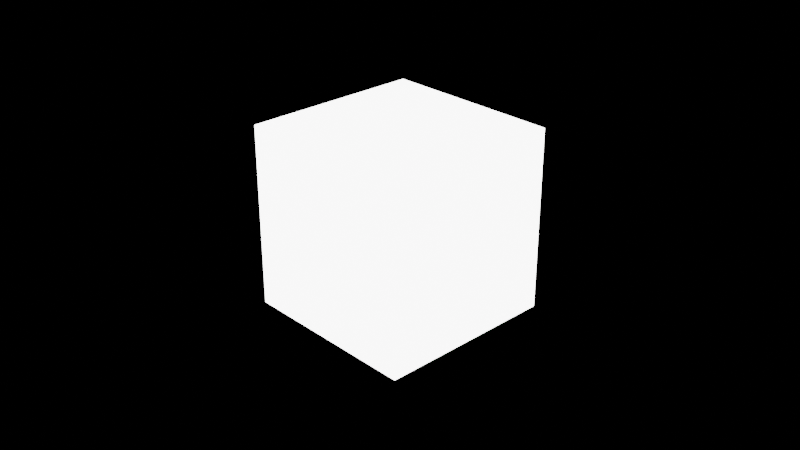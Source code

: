 # Source: test.blend  (saved by Blender 2.80.45; exported with 4.5.12 LTS)
import bpy
from mathutils import Matrix  # noqa: F401  (used for matrix-valued properties, if any)

bpy.ops.wm.read_factory_settings(use_empty=True)
scene = bpy.context.scene
scene.name = 'Scene'

# ---- collections
col_collection = bpy.data.collections.new('Collection'); scene.collection.children.link(col_collection)

# ---- materials (node trees are filled in below, after node groups)
mat_material = bpy.data.materials.new('Material')
mat_material.alpha_threshold = 0.0
mat_material.use_transparent_shadow = False
mat_material.roughness = 0.5
mat_material.line_color = (0.0, 0.0, 0.0, 1.0)

# ---- material node trees
mat_material.use_nodes = True; mat_material.node_tree.nodes.clear()
_N = mat_material.node_tree.nodes; _L = mat_material.node_tree.links
n0 = _N.new('ShaderNodeOutputMaterial'); n0.name = 'Material Output'; n0.location = (300, 300)
n1 = _N.new('ShaderNodeEmission'); n1.name = 'Emission'; n1.location = (10, 300)
n1.inputs[1].default_value = 5.8
_L.new(n1.outputs[0], n0.inputs[0])
n0.is_active_output = True

# ---- world
world_world = bpy.data.worlds.new('World'); scene.world = world_world
world_world.use_nodes = True; world_world.node_tree.nodes.clear()
_N = world_world.node_tree.nodes; _L = world_world.node_tree.links
n0 = _N.new('ShaderNodeOutputWorld'); n0.name = 'World Output'; n0.location = (300, 300)
n1 = _N.new('ShaderNodeBackground'); n1.name = 'Background'; n1.location = (10, 300)
n1.inputs[0].default_value = (0.0, 0.0, 0.0, 1.0)
_L.new(n1.outputs[0], n0.inputs[0])
n0.is_active_output = True
world_world.color = (0.05088, 0.05088, 0.05088)
world_world.use_sun_shadow = False
world_world.sun_shadow_jitter_overblur = 0.0

# ---- cameras
cam_camera = bpy.data.cameras.new('Camera')
cam_camera.clip_end = 100.0
cam_camera.ortho_scale = 7.314
cam_camera.dof.focus_distance = 0.0
cam_camera.dof.aperture_fstop = 128.0

# ---- lights
light_light = bpy.data.lights.new('Light', 'POINT')
light_light.transmission_factor = 0.0
light_light.cutoff_distance = 30.0
light_light.energy = 1000.0
light_light.shadow_buffer_clip_start = 1.001
light_light.shadow_soft_size = 0.1
light_light.shadow_maximum_resolution = 0.006
light_light.use_absolute_resolution = True

# ---- meshes
me_cube = bpy.data.meshes.new('Cube')
me_cube.from_pydata([(1.0, 1.0, 1.0), (1.0, 1.0, -1.0), (1.0, -1.0, 1.0), (1.0, -1.0, -1.0), (-1.0, 1.0, 1.0), (-1.0, 1.0, -1.0), (-1.0, -1.0, 1.0), (-1.0, -1.0, -1.0)], [], [(0, 4, 6, 2), (3, 2, 6, 7), (7, 6, 4, 5), (5, 1, 3, 7), (1, 0, 2, 3), (5, 4, 0, 1)])
_uv = me_cube.uv_layers.new(name='UVMap')
_uv.uv.foreach_set('vector', [0.375, 0.0, 0.625, 0.0, 0.625, 0.25, 0.375, 0.25, 0.375, 0.25, 0.625, 0.25, 0.625, 0.5, 0.375, 0.5, 0.375, 0.5, 0.625, 0.5, 0.625, 0.75, 0.375, 0.75, 0.375, 0.75, 0.625, 0.75, 0.625, 1.0, 0.375, 1.0, 0.125, 0.5, 0.375, 0.5, 0.375, 0.75, 0.125, 0.75, 0.625, 0.5, 0.875, 0.5, 0.875, 0.75, 0.625, 0.75])
me_cube.materials.append(mat_material)
me_cube.use_remesh_preserve_volume = False
me_cube.use_remesh_preserve_attributes = False
me_cube.use_mirror_vertex_groups = False
me_cube.update()

# ---- objects
ob_cube = bpy.data.objects.new('Cube', me_cube)
ob_light = bpy.data.objects.new('Light', light_light)
ob_camera = bpy.data.objects.new('Camera', cam_camera)

# ---- transforms, parenting, visibility, modifiers, constraints
ob_cube.location = (0.0, 0.0, 0.0)
ob_cube.lock_rotations_4d = False
ob_cube.empty_display_type = 'ARROWS'
ob_cube.lineart.crease_threshold = 0.0
ob_light.location = (4.076, 1.005, 5.904)
ob_light.rotation_euler = (0.6503, 0.05522, 1.866)
ob_light.lock_rotations_4d = False
ob_light.empty_display_type = 'ARROWS'
ob_light.color = (0.0, 0.0, 0.0, 0.0)
ob_light.lineart.crease_threshold = 0.0
ob_camera.location = (7.359, -6.926, 4.958)
ob_camera.rotation_euler = (1.109, 0.0, 0.8149)
ob_camera.lock_rotations_4d = False
ob_camera.empty_display_type = 'ARROWS'
ob_camera.color = (0.0, 0.0, 0.0, 0.0)
ob_camera.display_type = 'WIRE'
ob_camera.lineart.crease_threshold = 0.0

# ---- collection membership
col_collection.objects.link(ob_cube)
col_collection.objects.link(ob_light)
col_collection.objects.link(ob_camera)

# ---- scene / render settings (as saved in the file)
scene.camera = ob_camera
scene.frame_start = 1; scene.frame_end = 250; scene.frame_set(1)
scene.render.engine = 'BLENDER_EEVEE_NEXT'
scene.cycles.use_denoising = False
scene.cycles.samples = 128
scene.cycles.sampling_pattern = 'TABULATED_SOBOL'
scene.cycles.use_adaptive_sampling = False
scene.cycles.use_light_tree = False
scene.view_settings.view_transform = 'Filmic'
bpy.context.view_layer.update()
